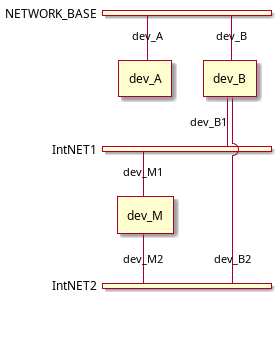

The diagram above was rendered by PlantUML. Its source (embedded in the PNG):
@startuml
nwdiag {
network NETWORK_BASE {
dev_A [address = "dev_A" ]
dev_B [address = "dev_B" ]
	}
	network IntNET1 {
	dev_B [address = "dev_B1" ]
	dev_M [address = "dev_M1" ]
}
network IntNET2 {
dev_B [address = "dev_B2" ]
dev_M [address = "dev_M2" ]
 }
}
@enduml